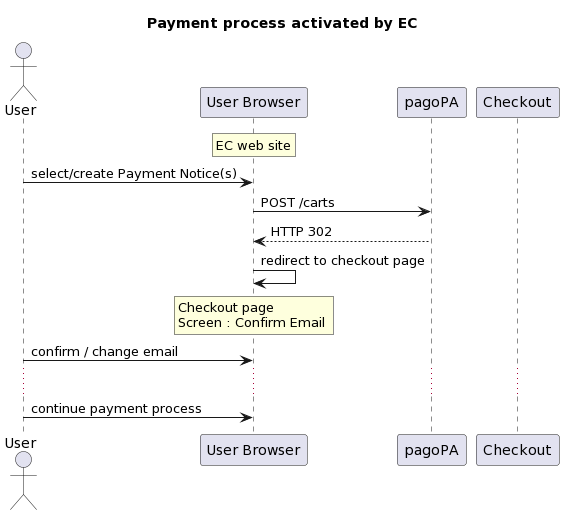

The diagram above was rendered by PlantUML. Its source (embedded in the PNG):
@startuml
title "Payment process activated by EC"

actor "User" as user 
participant "User Browser" as ec 
participant "pagoPA" as pagopa
participant "Checkout" as checkout 

rnote over ec : EC web site 
user -> ec  : select/create Payment Notice(s)
ec -> pagopa : POST /carts
pagopa --> ec : HTTP 302
ec -> ec : redirect to checkout page

rnote over ec 
  Checkout page
  Screen : Confirm Email 
end rnote

user -> ec : confirm / change email 
...
user -> ec : continue payment process
@enduml